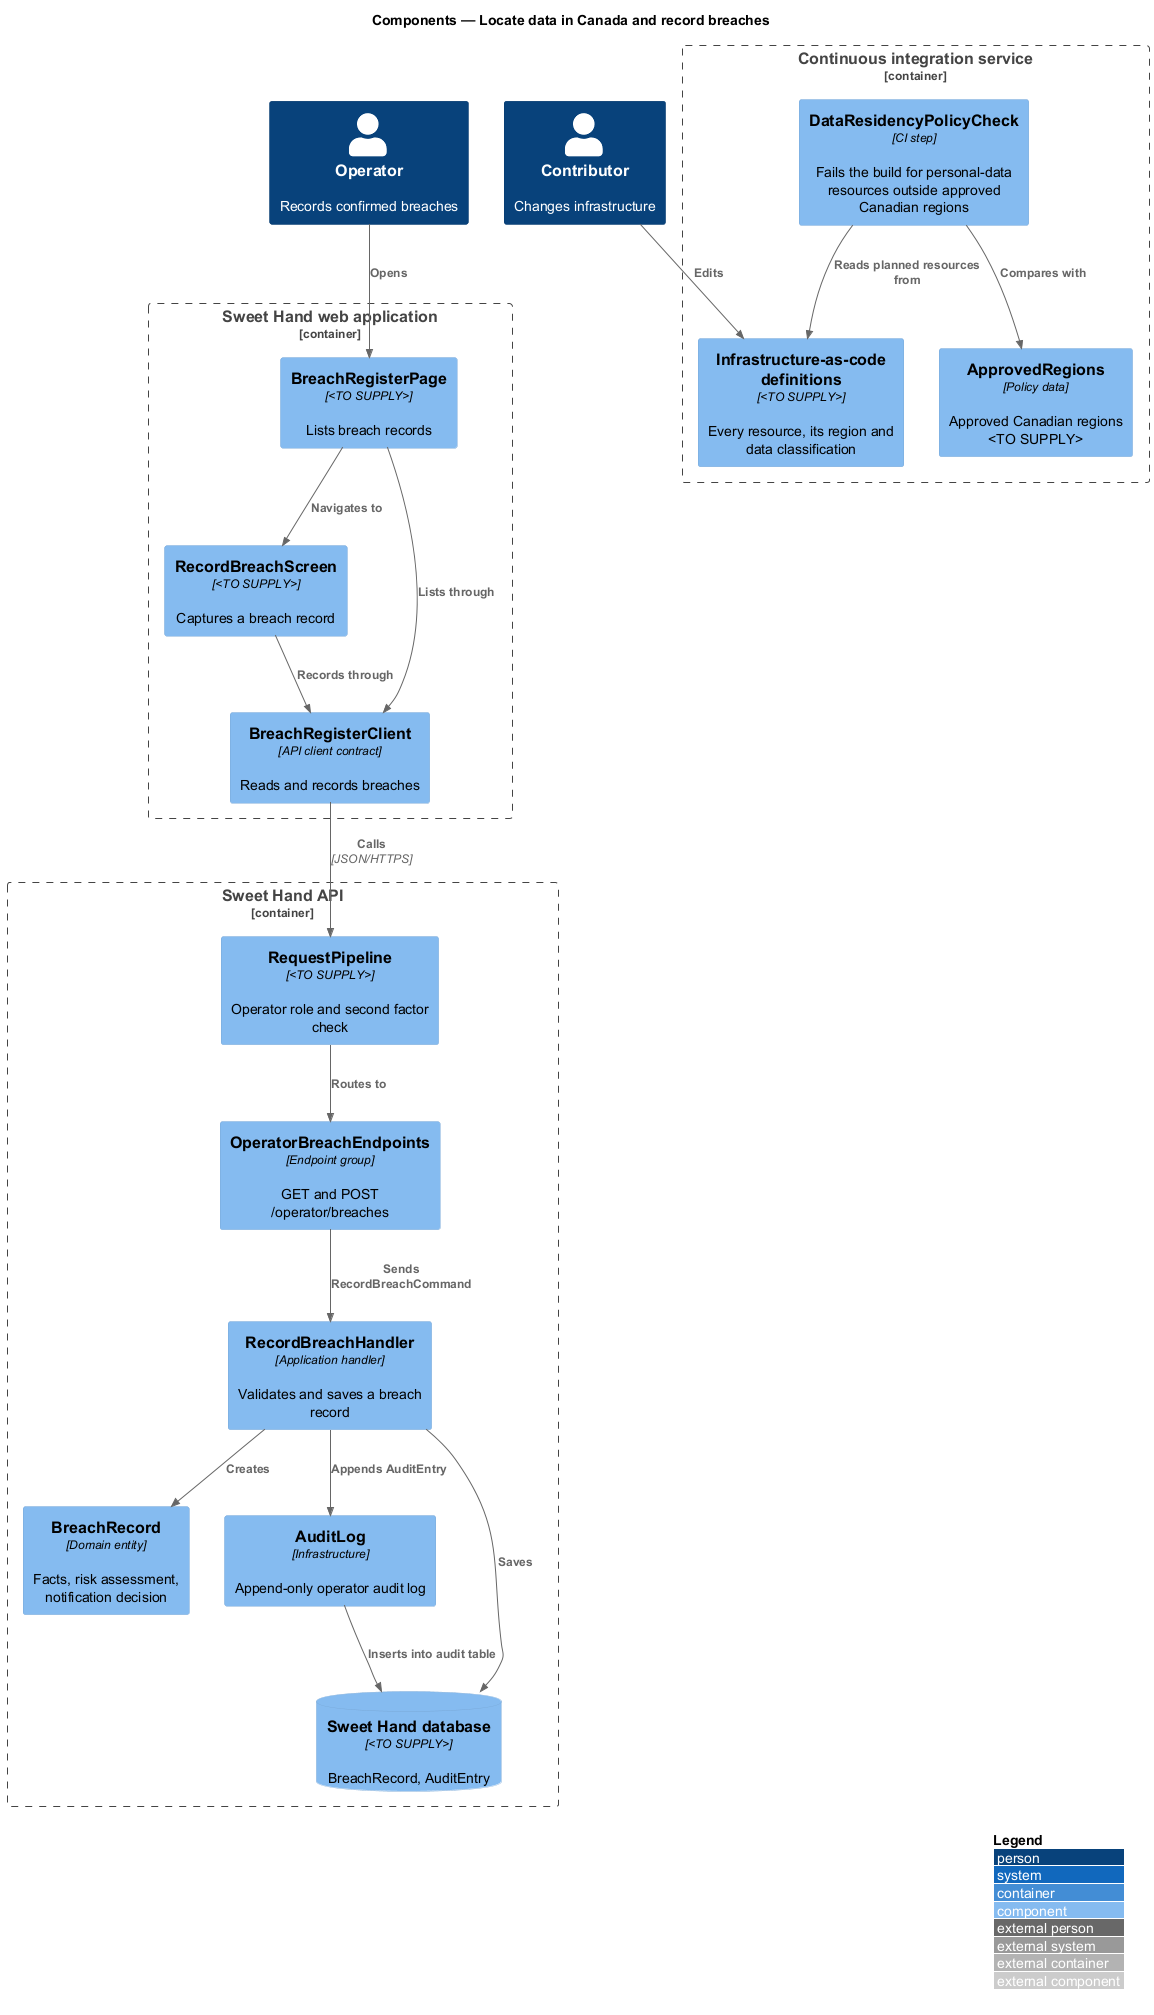

The diagram above was rendered by PlantUML. Its source (embedded in the PNG):
@startuml
!include <C4/C4_Component>
LAYOUT_WITH_LEGEND()
title Components — Locate data in Canada and record breaches

Person(operator, "Operator", "Records confirmed breaches")
Person(contributor, "Contributor", "Changes infrastructure")

Container_Boundary(ci, "Continuous integration service") {
  Component(iac, "Infrastructure-as-code definitions", "<TO SUPPLY>", "Every resource, its region and data classification")
  Component(check, "DataResidencyPolicyCheck", "CI step", "Fails the build for personal-data resources outside approved Canadian regions")
  Component(regions, "ApprovedRegions", "Policy data", "Approved Canadian regions <TO SUPPLY>")
}

Container_Boundary(web, "Sweet Hand web application") {
  Component(registerPage, "BreachRegisterPage", "<TO SUPPLY>", "Lists breach records")
  Component(recordScreen, "RecordBreachScreen", "<TO SUPPLY>", "Captures a breach record")
  Component(client, "BreachRegisterClient", "API client contract", "Reads and records breaches")
}

Container_Boundary(api, "Sweet Hand API") {
  Component(pipeline, "RequestPipeline", "<TO SUPPLY>", "Operator role and second factor check")
  Component(endpoints, "OperatorBreachEndpoints", "Endpoint group", "GET and POST /operator/breaches")
  Component(handler, "RecordBreachHandler", "Application handler", "Validates and saves a breach record")
  Component(record, "BreachRecord", "Domain entity", "Facts, risk assessment, notification decision")
  Component(audit, "AuditLog", "Infrastructure", "Append-only operator audit log")
  ComponentDb(db, "Sweet Hand database", "<TO SUPPLY>", "BreachRecord, AuditEntry")
}

Rel(contributor, iac, "Edits")
Rel(check, iac, "Reads planned resources from")
Rel(check, regions, "Compares with")
Rel(operator, registerPage, "Opens")
Rel(registerPage, recordScreen, "Navigates to")
Rel(registerPage, client, "Lists through")
Rel(recordScreen, client, "Records through")
Rel(client, pipeline, "Calls", "JSON/HTTPS")
Rel(pipeline, endpoints, "Routes to")
Rel(endpoints, handler, "Sends RecordBreachCommand")
Rel(handler, record, "Creates")
Rel(handler, db, "Saves")
Rel(handler, audit, "Appends AuditEntry")
Rel(audit, db, "Inserts into audit table")
@enduml